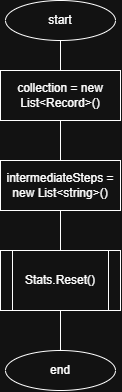

The diagram above was exported from draw.io. Its source (the exported page's mxGraphModel, read from the mxfile embedded in the PNG):
<mxGraphModel dx="977" dy="598" grid="1" gridSize="10" guides="1" tooltips="1" connect="1" arrows="1" fold="1" page="1" pageScale="1" pageWidth="850" pageHeight="1100" math="0" shadow="0">
  <root>
    <mxCell id="0" />
    <mxCell id="1" parent="0" />
    <mxCell id="U-IxNENmg8__opwymh4c-6" edge="1" parent="1" source="U-IxNENmg8__opwymh4c-1" style="edgeStyle=orthogonalEdgeStyle;rounded=0;orthogonalLoop=1;jettySize=auto;html=1;entryX=0.5;entryY=0;entryDx=0;entryDy=0;endArrow=none;endFill=0;" target="U-IxNENmg8__opwymh4c-3">
      <mxGeometry relative="1" as="geometry" />
    </mxCell>
    <mxCell id="U-IxNENmg8__opwymh4c-1" parent="1" style="ellipse;whiteSpace=wrap;html=1;" value="start" vertex="1">
      <mxGeometry height="40" width="110" x="380" y="70" as="geometry" />
    </mxCell>
    <mxCell id="U-IxNENmg8__opwymh4c-2" parent="1" style="ellipse;whiteSpace=wrap;html=1;" value="end" vertex="1">
      <mxGeometry height="40" width="110" x="380" y="420" as="geometry" />
    </mxCell>
    <mxCell id="U-IxNENmg8__opwymh4c-7" edge="1" parent="1" source="U-IxNENmg8__opwymh4c-3" style="edgeStyle=orthogonalEdgeStyle;rounded=0;orthogonalLoop=1;jettySize=auto;html=1;entryX=0.5;entryY=0;entryDx=0;entryDy=0;endArrow=none;endFill=0;" target="U-IxNENmg8__opwymh4c-4">
      <mxGeometry relative="1" as="geometry" />
    </mxCell>
    <mxCell id="U-IxNENmg8__opwymh4c-3" parent="1" style="rounded=0;whiteSpace=wrap;html=1;" value="collection = new List&amp;lt;Record&amp;gt;()" vertex="1">
      <mxGeometry height="50" width="120" x="375" y="140" as="geometry" />
    </mxCell>
    <mxCell id="U-IxNENmg8__opwymh4c-8" edge="1" parent="1" source="U-IxNENmg8__opwymh4c-4" style="edgeStyle=orthogonalEdgeStyle;rounded=0;orthogonalLoop=1;jettySize=auto;html=1;entryX=0.5;entryY=0;entryDx=0;entryDy=0;endArrow=none;endFill=0;" target="U-IxNENmg8__opwymh4c-5">
      <mxGeometry relative="1" as="geometry" />
    </mxCell>
    <mxCell id="U-IxNENmg8__opwymh4c-4" parent="1" style="rounded=0;whiteSpace=wrap;html=1;" value="intermediateSteps = new List&amp;lt;string&amp;gt;()" vertex="1">
      <mxGeometry height="50" width="120" x="375" y="230" as="geometry" />
    </mxCell>
    <mxCell id="U-IxNENmg8__opwymh4c-9" edge="1" parent="1" source="U-IxNENmg8__opwymh4c-5" style="edgeStyle=orthogonalEdgeStyle;rounded=0;orthogonalLoop=1;jettySize=auto;html=1;entryX=0.5;entryY=0;entryDx=0;entryDy=0;endArrow=none;endFill=0;" target="U-IxNENmg8__opwymh4c-2">
      <mxGeometry relative="1" as="geometry" />
    </mxCell>
    <mxCell id="U-IxNENmg8__opwymh4c-5" parent="1" style="shape=process;whiteSpace=wrap;html=1;backgroundOutline=1;" value="Stats.Reset()" vertex="1">
      <mxGeometry height="60" width="120" x="375" y="320" as="geometry" />
    </mxCell>
  </root>
</mxGraphModel>